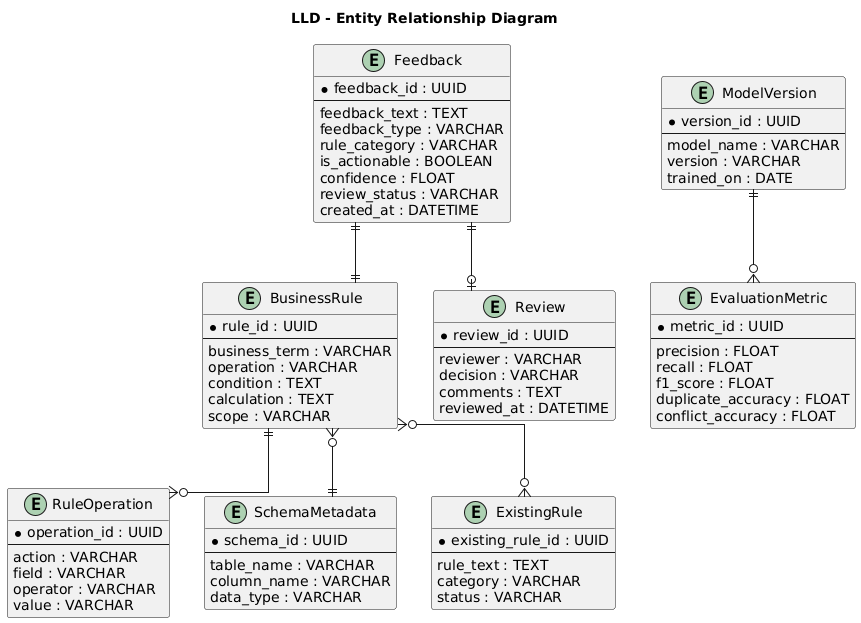

The diagram above was rendered by PlantUML. Its source (embedded in the PNG):
@startuml
title LLD - Entity Relationship Diagram

hide methods
hide stereotypes
skinparam linetype ortho

entity Feedback {
  * feedback_id : UUID
  --
  feedback_text : TEXT
  feedback_type : VARCHAR
  rule_category : VARCHAR
  is_actionable : BOOLEAN
  confidence : FLOAT
  review_status : VARCHAR
  created_at : DATETIME
}

entity BusinessRule {
  * rule_id : UUID
  --
  business_term : VARCHAR
  operation : VARCHAR
  condition : TEXT
  calculation : TEXT
  scope : VARCHAR
}

entity RuleOperation {
  * operation_id : UUID
  --
  action : VARCHAR
  field : VARCHAR
  operator : VARCHAR
  value : VARCHAR
}

entity SchemaMetadata {
  * schema_id : UUID
  --
  table_name : VARCHAR
  column_name : VARCHAR
  data_type : VARCHAR
}

entity ExistingRule {
  * existing_rule_id : UUID
  --
  rule_text : TEXT
  category : VARCHAR
  status : VARCHAR
}

entity Review {
  * review_id : UUID
  --
  reviewer : VARCHAR
  decision : VARCHAR
  comments : TEXT
  reviewed_at : DATETIME
}

entity EvaluationMetric {
  * metric_id : UUID
  --
  precision : FLOAT
  recall : FLOAT
  f1_score : FLOAT
  duplicate_accuracy : FLOAT
  conflict_accuracy : FLOAT
}

entity ModelVersion {
  * version_id : UUID
  --
  model_name : VARCHAR
  version : VARCHAR
  trained_on : DATE
}

Feedback ||--|| BusinessRule
BusinessRule ||--o{ RuleOperation
BusinessRule }o--|| SchemaMetadata
BusinessRule }o--o{ ExistingRule
Feedback ||--o| Review
ModelVersion ||--o{ EvaluationMetric
@enduml